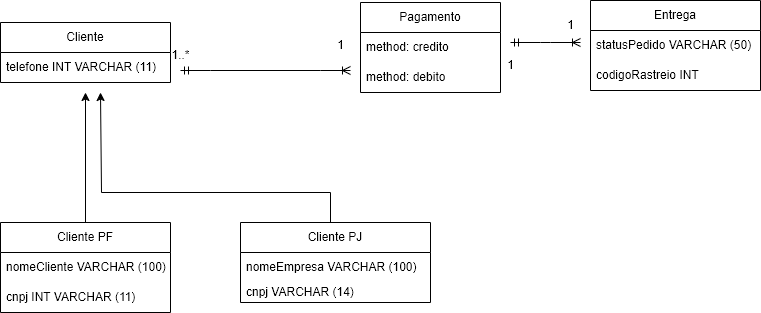

The diagram above was exported from draw.io. Its source (the exported page's mxGraphModel, read from the mxfile embedded in the PNG):
<mxGraphModel dx="1418" dy="779" grid="1" gridSize="10" guides="1" tooltips="1" connect="1" arrows="1" fold="1" page="1" pageScale="1" pageWidth="827" pageHeight="1169" math="0" shadow="0">
  <root>
    <mxCell id="0" />
    <mxCell id="1" parent="0" />
    <mxCell id="-Ody5LONYjEUI0e9adCr-1" value="&lt;font style=&quot;vertical-align: inherit;&quot;&gt;&lt;font style=&quot;vertical-align: inherit;&quot;&gt;Cliente&lt;/font&gt;&lt;/font&gt;" style="swimlane;fontStyle=0;childLayout=stackLayout;horizontal=1;startSize=30;horizontalStack=0;resizeParent=1;resizeParentMax=0;resizeLast=0;collapsible=1;marginBottom=0;whiteSpace=wrap;html=1;" vertex="1" parent="1">
      <mxGeometry x="40" y="280" width="170" height="60" as="geometry" />
    </mxCell>
    <mxCell id="-Ody5LONYjEUI0e9adCr-2" value="&lt;font style=&quot;vertical-align: inherit;&quot;&gt;&lt;font style=&quot;vertical-align: inherit;&quot;&gt;&lt;font style=&quot;vertical-align: inherit;&quot;&gt;&lt;font style=&quot;vertical-align: inherit;&quot;&gt;&lt;font style=&quot;vertical-align: inherit;&quot;&gt;&lt;font style=&quot;vertical-align: inherit;&quot;&gt;telefone INT VARCHAR (11)&lt;/font&gt;&lt;/font&gt;&lt;/font&gt;&lt;/font&gt;&lt;/font&gt;&lt;/font&gt;" style="text;strokeColor=none;fillColor=none;align=left;verticalAlign=middle;spacingLeft=4;spacingRight=4;overflow=hidden;points=[[0,0.5],[1,0.5]];portConstraint=eastwest;rotatable=0;whiteSpace=wrap;html=1;" vertex="1" parent="-Ody5LONYjEUI0e9adCr-1">
      <mxGeometry y="30" width="170" height="30" as="geometry" />
    </mxCell>
    <mxCell id="-Ody5LONYjEUI0e9adCr-27" style="edgeStyle=orthogonalEdgeStyle;rounded=0;orthogonalLoop=1;jettySize=auto;html=1;" edge="1" parent="1" source="-Ody5LONYjEUI0e9adCr-5">
      <mxGeometry relative="1" as="geometry">
        <mxPoint x="125" y="350" as="targetPoint" />
      </mxGeometry>
    </mxCell>
    <mxCell id="-Ody5LONYjEUI0e9adCr-5" value="&lt;font style=&quot;vertical-align: inherit;&quot;&gt;&lt;font style=&quot;vertical-align: inherit;&quot;&gt;&lt;font style=&quot;vertical-align: inherit;&quot;&gt;&lt;font style=&quot;vertical-align: inherit;&quot;&gt;Cliente PF&lt;/font&gt;&lt;/font&gt;&lt;/font&gt;&lt;/font&gt;" style="swimlane;fontStyle=0;childLayout=stackLayout;horizontal=1;startSize=30;horizontalStack=0;resizeParent=1;resizeParentMax=0;resizeLast=0;collapsible=1;marginBottom=0;whiteSpace=wrap;html=1;" vertex="1" parent="1">
      <mxGeometry x="40" y="480" width="170" height="90" as="geometry" />
    </mxCell>
    <mxCell id="-Ody5LONYjEUI0e9adCr-6" value="&lt;font style=&quot;vertical-align: inherit;&quot;&gt;&lt;font style=&quot;vertical-align: inherit;&quot;&gt;&lt;font style=&quot;vertical-align: inherit;&quot;&gt;&lt;font style=&quot;vertical-align: inherit;&quot;&gt;nomeCliente VARCHAR (100)&lt;/font&gt;&lt;/font&gt;&lt;/font&gt;&lt;/font&gt;" style="text;strokeColor=none;fillColor=none;align=left;verticalAlign=middle;spacingLeft=4;spacingRight=4;overflow=hidden;points=[[0,0.5],[1,0.5]];portConstraint=eastwest;rotatable=0;whiteSpace=wrap;html=1;" vertex="1" parent="-Ody5LONYjEUI0e9adCr-5">
      <mxGeometry y="30" width="170" height="30" as="geometry" />
    </mxCell>
    <mxCell id="-Ody5LONYjEUI0e9adCr-7" value="&lt;font style=&quot;vertical-align: inherit;&quot;&gt;&lt;font style=&quot;vertical-align: inherit;&quot;&gt;&lt;font style=&quot;vertical-align: inherit;&quot;&gt;&lt;font style=&quot;vertical-align: inherit;&quot;&gt;cnpj INT VARCHAR (11)&lt;/font&gt;&lt;/font&gt;&lt;/font&gt;&lt;/font&gt;" style="text;strokeColor=none;fillColor=none;align=left;verticalAlign=middle;spacingLeft=4;spacingRight=4;overflow=hidden;points=[[0,0.5],[1,0.5]];portConstraint=eastwest;rotatable=0;whiteSpace=wrap;html=1;" vertex="1" parent="-Ody5LONYjEUI0e9adCr-5">
      <mxGeometry y="60" width="170" height="30" as="geometry" />
    </mxCell>
    <mxCell id="-Ody5LONYjEUI0e9adCr-28" style="edgeStyle=orthogonalEdgeStyle;rounded=0;orthogonalLoop=1;jettySize=auto;html=1;" edge="1" parent="1" source="-Ody5LONYjEUI0e9adCr-10">
      <mxGeometry relative="1" as="geometry">
        <mxPoint x="140" y="350" as="targetPoint" />
        <Array as="points">
          <mxPoint x="370" y="450" />
          <mxPoint x="141" y="450" />
        </Array>
      </mxGeometry>
    </mxCell>
    <mxCell id="-Ody5LONYjEUI0e9adCr-10" value="&lt;font style=&quot;vertical-align: inherit;&quot;&gt;&lt;font style=&quot;vertical-align: inherit;&quot;&gt;Cliente PJ&lt;/font&gt;&lt;/font&gt;" style="swimlane;fontStyle=0;childLayout=stackLayout;horizontal=1;startSize=30;horizontalStack=0;resizeParent=1;resizeParentMax=0;resizeLast=0;collapsible=1;marginBottom=0;whiteSpace=wrap;html=1;" vertex="1" parent="1">
      <mxGeometry x="280" y="480" width="190" height="80" as="geometry" />
    </mxCell>
    <mxCell id="-Ody5LONYjEUI0e9adCr-11" value="&lt;font style=&quot;vertical-align: inherit;&quot;&gt;&lt;font style=&quot;vertical-align: inherit;&quot;&gt;nomeEmpresa VARCHAR (100)&lt;/font&gt;&lt;/font&gt;" style="text;strokeColor=none;fillColor=none;align=left;verticalAlign=middle;spacingLeft=4;spacingRight=4;overflow=hidden;points=[[0,0.5],[1,0.5]];portConstraint=eastwest;rotatable=0;whiteSpace=wrap;html=1;" vertex="1" parent="-Ody5LONYjEUI0e9adCr-10">
      <mxGeometry y="30" width="190" height="30" as="geometry" />
    </mxCell>
    <mxCell id="-Ody5LONYjEUI0e9adCr-12" value="&lt;font style=&quot;vertical-align: inherit;&quot;&gt;&lt;font style=&quot;vertical-align: inherit;&quot;&gt;cnpj VARCHAR (14)&lt;/font&gt;&lt;/font&gt;" style="text;strokeColor=none;fillColor=none;align=left;verticalAlign=middle;spacingLeft=4;spacingRight=4;overflow=hidden;points=[[0,0.5],[1,0.5]];portConstraint=eastwest;rotatable=0;whiteSpace=wrap;html=1;" vertex="1" parent="-Ody5LONYjEUI0e9adCr-10">
      <mxGeometry y="60" width="190" height="20" as="geometry" />
    </mxCell>
    <mxCell id="-Ody5LONYjEUI0e9adCr-15" value="&lt;font style=&quot;vertical-align: inherit;&quot;&gt;&lt;font style=&quot;vertical-align: inherit;&quot;&gt;Entrega&lt;/font&gt;&lt;/font&gt;" style="swimlane;fontStyle=0;childLayout=stackLayout;horizontal=1;startSize=30;horizontalStack=0;resizeParent=1;resizeParentMax=0;resizeLast=0;collapsible=1;marginBottom=0;whiteSpace=wrap;html=1;" vertex="1" parent="1">
      <mxGeometry x="630" y="258" width="170" height="90" as="geometry" />
    </mxCell>
    <mxCell id="-Ody5LONYjEUI0e9adCr-16" value="&lt;font style=&quot;vertical-align: inherit;&quot;&gt;&lt;font style=&quot;vertical-align: inherit;&quot;&gt;statusPedido VARCHAR (50)&lt;/font&gt;&lt;/font&gt;" style="text;strokeColor=none;fillColor=none;align=left;verticalAlign=middle;spacingLeft=4;spacingRight=4;overflow=hidden;points=[[0,0.5],[1,0.5]];portConstraint=eastwest;rotatable=0;whiteSpace=wrap;html=1;" vertex="1" parent="-Ody5LONYjEUI0e9adCr-15">
      <mxGeometry y="30" width="170" height="30" as="geometry" />
    </mxCell>
    <mxCell id="-Ody5LONYjEUI0e9adCr-17" value="&lt;font style=&quot;vertical-align: inherit;&quot;&gt;&lt;font style=&quot;vertical-align: inherit;&quot;&gt;codigoRastreio INT&lt;/font&gt;&lt;/font&gt;" style="text;strokeColor=none;fillColor=none;align=left;verticalAlign=middle;spacingLeft=4;spacingRight=4;overflow=hidden;points=[[0,0.5],[1,0.5]];portConstraint=eastwest;rotatable=0;whiteSpace=wrap;html=1;" vertex="1" parent="-Ody5LONYjEUI0e9adCr-15">
      <mxGeometry y="60" width="170" height="30" as="geometry" />
    </mxCell>
    <mxCell id="-Ody5LONYjEUI0e9adCr-19" value="&lt;font style=&quot;vertical-align: inherit;&quot;&gt;&lt;font style=&quot;vertical-align: inherit;&quot;&gt;Pagamento&lt;/font&gt;&lt;/font&gt;" style="swimlane;fontStyle=0;childLayout=stackLayout;horizontal=1;startSize=30;horizontalStack=0;resizeParent=1;resizeParentMax=0;resizeLast=0;collapsible=1;marginBottom=0;whiteSpace=wrap;html=1;" vertex="1" parent="1">
      <mxGeometry x="400" y="260" width="140" height="90" as="geometry" />
    </mxCell>
    <mxCell id="-Ody5LONYjEUI0e9adCr-20" value="&lt;font style=&quot;vertical-align: inherit;&quot;&gt;&lt;font style=&quot;vertical-align: inherit;&quot;&gt;method: credito&amp;nbsp;&lt;/font&gt;&lt;/font&gt;" style="text;strokeColor=none;fillColor=none;align=left;verticalAlign=middle;spacingLeft=4;spacingRight=4;overflow=hidden;points=[[0,0.5],[1,0.5]];portConstraint=eastwest;rotatable=0;whiteSpace=wrap;html=1;" vertex="1" parent="-Ody5LONYjEUI0e9adCr-19">
      <mxGeometry y="30" width="140" height="30" as="geometry" />
    </mxCell>
    <mxCell id="-Ody5LONYjEUI0e9adCr-21" value="&lt;font style=&quot;vertical-align: inherit;&quot;&gt;&lt;font style=&quot;vertical-align: inherit;&quot;&gt;method: debito&lt;/font&gt;&lt;/font&gt;" style="text;strokeColor=none;fillColor=none;align=left;verticalAlign=middle;spacingLeft=4;spacingRight=4;overflow=hidden;points=[[0,0.5],[1,0.5]];portConstraint=eastwest;rotatable=0;whiteSpace=wrap;html=1;" vertex="1" parent="-Ody5LONYjEUI0e9adCr-19">
      <mxGeometry y="60" width="140" height="30" as="geometry" />
    </mxCell>
    <mxCell id="-Ody5LONYjEUI0e9adCr-31" value="&lt;font style=&quot;vertical-align: inherit;&quot;&gt;&lt;font style=&quot;vertical-align: inherit;&quot;&gt;&lt;font style=&quot;vertical-align: inherit;&quot;&gt;&lt;font style=&quot;vertical-align: inherit;&quot;&gt;&lt;font style=&quot;vertical-align: inherit;&quot;&gt;&lt;font style=&quot;vertical-align: inherit;&quot;&gt;1..*&lt;/font&gt;&lt;/font&gt;&lt;/font&gt;&lt;/font&gt;&lt;/font&gt;&lt;/font&gt;" style="text;html=1;align=center;verticalAlign=middle;resizable=0;points=[];autosize=1;strokeColor=none;fillColor=none;" vertex="1" parent="1">
      <mxGeometry x="200" y="298" width="40" height="30" as="geometry" />
    </mxCell>
    <mxCell id="-Ody5LONYjEUI0e9adCr-32" value="&lt;font style=&quot;vertical-align: inherit;&quot;&gt;&lt;font style=&quot;vertical-align: inherit;&quot;&gt;1&lt;/font&gt;&lt;/font&gt;" style="text;html=1;align=center;verticalAlign=middle;resizable=0;points=[];autosize=1;strokeColor=none;fillColor=none;" vertex="1" parent="1">
      <mxGeometry x="365" y="288" width="30" height="30" as="geometry" />
    </mxCell>
    <mxCell id="-Ody5LONYjEUI0e9adCr-33" value="" style="edgeStyle=entityRelationEdgeStyle;fontSize=12;html=1;endArrow=ERoneToMany;startArrow=ERmandOne;rounded=0;" edge="1" parent="1">
      <mxGeometry width="100" height="100" relative="1" as="geometry">
        <mxPoint x="220" y="328" as="sourcePoint" />
        <mxPoint x="390" y="328" as="targetPoint" />
      </mxGeometry>
    </mxCell>
    <mxCell id="-Ody5LONYjEUI0e9adCr-34" value="" style="edgeStyle=entityRelationEdgeStyle;fontSize=12;html=1;endArrow=ERoneToMany;startArrow=ERmandOne;rounded=0;" edge="1" parent="1">
      <mxGeometry width="100" height="100" relative="1" as="geometry">
        <mxPoint x="550" y="300" as="sourcePoint" />
        <mxPoint x="620" y="300" as="targetPoint" />
        <Array as="points">
          <mxPoint x="620" y="210" />
          <mxPoint x="460" y="200" />
          <mxPoint x="590" y="290" />
          <mxPoint x="460" y="195" />
          <mxPoint x="460" y="190" />
          <mxPoint x="420" y="180" />
          <mxPoint x="420" y="180" />
          <mxPoint x="460" y="240" />
          <mxPoint x="570" y="170" />
          <mxPoint x="600" y="200" />
          <mxPoint x="480" y="180" />
          <mxPoint x="550" y="190" />
          <mxPoint x="490" y="170" />
          <mxPoint x="600" y="190" />
          <mxPoint x="610" y="190" />
          <mxPoint x="600" y="190" />
          <mxPoint x="600" y="190" />
        </Array>
      </mxGeometry>
    </mxCell>
    <mxCell id="-Ody5LONYjEUI0e9adCr-36" value="&lt;font style=&quot;vertical-align: inherit;&quot;&gt;&lt;font style=&quot;vertical-align: inherit;&quot;&gt;1&lt;/font&gt;&lt;/font&gt;" style="text;html=1;align=center;verticalAlign=middle;resizable=0;points=[];autosize=1;strokeColor=none;fillColor=none;" vertex="1" parent="1">
      <mxGeometry x="595" y="268" width="30" height="30" as="geometry" />
    </mxCell>
    <mxCell id="-Ody5LONYjEUI0e9adCr-37" value="&lt;font style=&quot;vertical-align: inherit;&quot;&gt;&lt;font style=&quot;vertical-align: inherit;&quot;&gt;1&lt;/font&gt;&lt;/font&gt;" style="text;html=1;align=center;verticalAlign=middle;resizable=0;points=[];autosize=1;strokeColor=none;fillColor=none;" vertex="1" parent="1">
      <mxGeometry x="535" y="308" width="30" height="30" as="geometry" />
    </mxCell>
  </root>
</mxGraphModel>